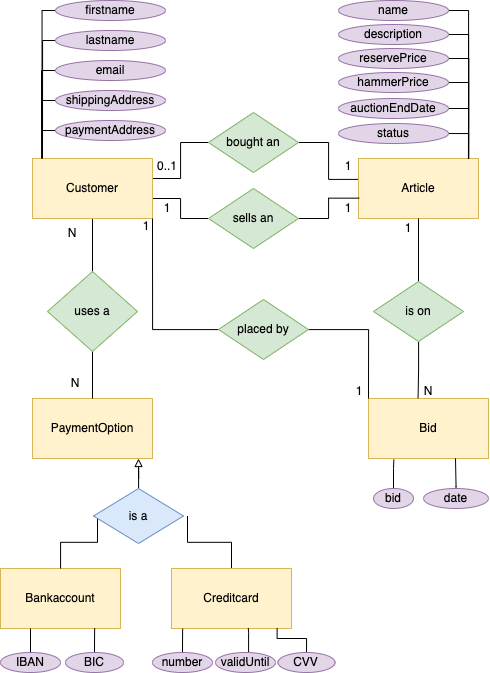

The diagram above was exported from draw.io. Its source (the exported page's mxGraphModel, read from the mxfile embedded in the PNG):
<mxGraphModel dx="2607" dy="1402" grid="1" gridSize="10" guides="1" tooltips="1" connect="1" arrows="1" fold="1" page="1" pageScale="1" pageWidth="827" pageHeight="1169" math="0" shadow="0">
  <root>
    <mxCell id="0" />
    <mxCell id="1" parent="0" />
    <mxCell id="Zv9Ke9vWLVVPkihrlGWe-13" value="" style="edgeStyle=orthogonalEdgeStyle;rounded=0;orthogonalLoop=1;jettySize=auto;html=1;endArrow=none;endFill=0;" edge="1" parent="1" source="Zv9Ke9vWLVVPkihrlGWe-1" target="Zv9Ke9vWLVVPkihrlGWe-12">
      <mxGeometry relative="1" as="geometry" />
    </mxCell>
    <mxCell id="Zv9Ke9vWLVVPkihrlGWe-43" style="edgeStyle=orthogonalEdgeStyle;rounded=0;orthogonalLoop=1;jettySize=auto;html=1;entryX=0;entryY=0.5;entryDx=0;entryDy=0;endArrow=none;endFill=0;" edge="1" parent="1" source="Zv9Ke9vWLVVPkihrlGWe-1" target="Zv9Ke9vWLVVPkihrlGWe-42">
      <mxGeometry relative="1" as="geometry">
        <Array as="points">
          <mxPoint x="442" y="220" />
          <mxPoint x="442" y="240" />
        </Array>
      </mxGeometry>
    </mxCell>
    <mxCell id="Zv9Ke9vWLVVPkihrlGWe-44" style="edgeStyle=orthogonalEdgeStyle;rounded=0;orthogonalLoop=1;jettySize=auto;html=1;entryX=0;entryY=0.5;entryDx=0;entryDy=0;endArrow=none;endFill=0;" edge="1" parent="1" source="Zv9Ke9vWLVVPkihrlGWe-1" target="Zv9Ke9vWLVVPkihrlGWe-41">
      <mxGeometry relative="1" as="geometry">
        <Array as="points">
          <mxPoint x="442" y="200" />
          <mxPoint x="442" y="164" />
        </Array>
      </mxGeometry>
    </mxCell>
    <mxCell id="Zv9Ke9vWLVVPkihrlGWe-1" value="Customer" style="rounded=0;whiteSpace=wrap;html=1;fillColor=#fff2cc;strokeColor=#d6b656;" vertex="1" parent="1">
      <mxGeometry x="294" y="180" width="120" height="60" as="geometry" />
    </mxCell>
    <mxCell id="Zv9Ke9vWLVVPkihrlGWe-2" value="PaymentOption" style="rounded=0;whiteSpace=wrap;html=1;fillColor=#fff2cc;strokeColor=#d6b656;" vertex="1" parent="1">
      <mxGeometry x="294" y="420" width="120" height="60" as="geometry" />
    </mxCell>
    <mxCell id="Zv9Ke9vWLVVPkihrlGWe-3" value="Article" style="rounded=0;whiteSpace=wrap;html=1;fillColor=#fff2cc;strokeColor=#d6b656;" vertex="1" parent="1">
      <mxGeometry x="620" y="180" width="120" height="60" as="geometry" />
    </mxCell>
    <mxCell id="Zv9Ke9vWLVVPkihrlGWe-4" value="Bid" style="rounded=0;whiteSpace=wrap;html=1;fillColor=#fff2cc;strokeColor=#d6b656;" vertex="1" parent="1">
      <mxGeometry x="630" y="420" width="120" height="60" as="geometry" />
    </mxCell>
    <mxCell id="Zv9Ke9vWLVVPkihrlGWe-5" value="Bankaccount" style="rounded=0;whiteSpace=wrap;html=1;fillColor=#fff2cc;strokeColor=#d6b656;" vertex="1" parent="1">
      <mxGeometry x="262" y="590" width="120" height="60" as="geometry" />
    </mxCell>
    <mxCell id="Zv9Ke9vWLVVPkihrlGWe-23" style="edgeStyle=orthogonalEdgeStyle;rounded=0;orthogonalLoop=1;jettySize=auto;html=1;entryX=1;entryY=0.5;entryDx=0;entryDy=0;endArrow=none;endFill=0;" edge="1" parent="1" source="Zv9Ke9vWLVVPkihrlGWe-6">
      <mxGeometry relative="1" as="geometry">
        <mxPoint x="449" y="537.5" as="targetPoint" />
      </mxGeometry>
    </mxCell>
    <mxCell id="Zv9Ke9vWLVVPkihrlGWe-6" value="Creditcard" style="rounded=0;whiteSpace=wrap;html=1;fillColor=#fff2cc;strokeColor=#d6b656;" vertex="1" parent="1">
      <mxGeometry x="433" y="590" width="120" height="60" as="geometry" />
    </mxCell>
    <mxCell id="Zv9Ke9vWLVVPkihrlGWe-97" style="edgeStyle=orthogonalEdgeStyle;rounded=0;orthogonalLoop=1;jettySize=auto;html=1;entryX=0.079;entryY=-0.006;entryDx=0;entryDy=0;entryPerimeter=0;endArrow=none;endFill=0;" edge="1" parent="1" source="Zv9Ke9vWLVVPkihrlGWe-7" target="Zv9Ke9vWLVVPkihrlGWe-1">
      <mxGeometry relative="1" as="geometry">
        <Array as="points">
          <mxPoint x="303" y="92" />
          <mxPoint x="303" y="141" />
          <mxPoint x="303" y="141" />
        </Array>
      </mxGeometry>
    </mxCell>
    <mxCell id="Zv9Ke9vWLVVPkihrlGWe-7" value="email" style="ellipse;whiteSpace=wrap;html=1;fillColor=#e1d5e7;strokeColor=#9673a6;" vertex="1" parent="1">
      <mxGeometry x="317" y="82" width="110" height="20" as="geometry" />
    </mxCell>
    <mxCell id="Zv9Ke9vWLVVPkihrlGWe-96" style="edgeStyle=orthogonalEdgeStyle;rounded=0;orthogonalLoop=1;jettySize=auto;html=1;entryX=0.079;entryY=-0.003;entryDx=0;entryDy=0;entryPerimeter=0;endArrow=none;endFill=0;" edge="1" parent="1" source="Zv9Ke9vWLVVPkihrlGWe-8" target="Zv9Ke9vWLVVPkihrlGWe-1">
      <mxGeometry relative="1" as="geometry">
        <Array as="points">
          <mxPoint x="304" y="122" />
        </Array>
      </mxGeometry>
    </mxCell>
    <mxCell id="Zv9Ke9vWLVVPkihrlGWe-8" value="shippingAddress" style="ellipse;whiteSpace=wrap;html=1;fillColor=#e1d5e7;strokeColor=#9673a6;" vertex="1" parent="1">
      <mxGeometry x="317" y="112" width="110" height="20" as="geometry" />
    </mxCell>
    <mxCell id="Zv9Ke9vWLVVPkihrlGWe-98" style="edgeStyle=orthogonalEdgeStyle;rounded=0;orthogonalLoop=1;jettySize=auto;html=1;endArrow=none;endFill=0;" edge="1" parent="1" source="Zv9Ke9vWLVVPkihrlGWe-9">
      <mxGeometry relative="1" as="geometry">
        <mxPoint x="304" y="180" as="targetPoint" />
        <Array as="points">
          <mxPoint x="304" y="62" />
        </Array>
      </mxGeometry>
    </mxCell>
    <mxCell id="Zv9Ke9vWLVVPkihrlGWe-9" value="lastname" style="ellipse;whiteSpace=wrap;html=1;fillColor=#e1d5e7;strokeColor=#9673a6;" vertex="1" parent="1">
      <mxGeometry x="317" y="52" width="110" height="20" as="geometry" />
    </mxCell>
    <mxCell id="Zv9Ke9vWLVVPkihrlGWe-99" style="edgeStyle=orthogonalEdgeStyle;rounded=0;orthogonalLoop=1;jettySize=auto;html=1;entryX=0.079;entryY=-0.007;entryDx=0;entryDy=0;entryPerimeter=0;endArrow=none;endFill=0;" edge="1" parent="1" source="Zv9Ke9vWLVVPkihrlGWe-10" target="Zv9Ke9vWLVVPkihrlGWe-1">
      <mxGeometry relative="1" as="geometry">
        <Array as="points">
          <mxPoint x="304" y="32" />
        </Array>
      </mxGeometry>
    </mxCell>
    <mxCell id="Zv9Ke9vWLVVPkihrlGWe-10" value="firstname" style="ellipse;whiteSpace=wrap;html=1;fillColor=#e1d5e7;strokeColor=#9673a6;" vertex="1" parent="1">
      <mxGeometry x="317" y="22" width="110" height="20" as="geometry" />
    </mxCell>
    <mxCell id="Zv9Ke9vWLVVPkihrlGWe-95" style="edgeStyle=orthogonalEdgeStyle;rounded=0;orthogonalLoop=1;jettySize=auto;html=1;entryX=0.08;entryY=-0.008;entryDx=0;entryDy=0;entryPerimeter=0;endArrow=none;endFill=0;" edge="1" parent="1" source="Zv9Ke9vWLVVPkihrlGWe-11" target="Zv9Ke9vWLVVPkihrlGWe-1">
      <mxGeometry relative="1" as="geometry">
        <Array as="points">
          <mxPoint x="304" y="152" />
        </Array>
      </mxGeometry>
    </mxCell>
    <mxCell id="Zv9Ke9vWLVVPkihrlGWe-11" value="paymentAddress" style="ellipse;whiteSpace=wrap;html=1;fillColor=#e1d5e7;strokeColor=#9673a6;" vertex="1" parent="1">
      <mxGeometry x="317" y="142" width="110" height="20" as="geometry" />
    </mxCell>
    <mxCell id="Zv9Ke9vWLVVPkihrlGWe-14" style="edgeStyle=orthogonalEdgeStyle;rounded=0;orthogonalLoop=1;jettySize=auto;html=1;entryX=0.5;entryY=0;entryDx=0;entryDy=0;endArrow=none;endFill=0;" edge="1" parent="1" source="Zv9Ke9vWLVVPkihrlGWe-12" target="Zv9Ke9vWLVVPkihrlGWe-2">
      <mxGeometry relative="1" as="geometry" />
    </mxCell>
    <mxCell id="Zv9Ke9vWLVVPkihrlGWe-12" value="uses a" style="rhombus;whiteSpace=wrap;html=1;fillColor=#d5e8d4;strokeColor=#82b366;rounded=0;" vertex="1" parent="1">
      <mxGeometry x="309" y="293" width="90" height="80" as="geometry" />
    </mxCell>
    <mxCell id="Zv9Ke9vWLVVPkihrlGWe-15" value="N" style="text;html=1;strokeColor=none;fillColor=none;align=center;verticalAlign=middle;whiteSpace=wrap;rounded=0;" vertex="1" parent="1">
      <mxGeometry x="304" y="240" width="60" height="30" as="geometry" />
    </mxCell>
    <mxCell id="Zv9Ke9vWLVVPkihrlGWe-16" value="N" style="text;html=1;strokeColor=none;fillColor=none;align=center;verticalAlign=middle;whiteSpace=wrap;rounded=0;" vertex="1" parent="1">
      <mxGeometry x="307" y="390" width="60" height="30" as="geometry" />
    </mxCell>
    <mxCell id="Zv9Ke9vWLVVPkihrlGWe-22" value="" style="edgeStyle=orthogonalEdgeStyle;rounded=0;orthogonalLoop=1;jettySize=auto;html=1;entryX=0;entryY=0.5;entryDx=0;entryDy=0;endArrow=none;endFill=0;" edge="1" parent="1" source="Zv9Ke9vWLVVPkihrlGWe-5">
      <mxGeometry relative="1" as="geometry">
        <mxPoint x="300" y="590" as="sourcePoint" />
        <mxPoint x="359" y="537.5" as="targetPoint" />
      </mxGeometry>
    </mxCell>
    <mxCell id="Zv9Ke9vWLVVPkihrlGWe-24" style="edgeStyle=orthogonalEdgeStyle;rounded=0;orthogonalLoop=1;jettySize=auto;html=1;entryX=0.5;entryY=1;entryDx=0;entryDy=0;endArrow=block;endFill=0;" edge="1" parent="1" source="Zv9Ke9vWLVVPkihrlGWe-20">
      <mxGeometry relative="1" as="geometry">
        <mxPoint x="400" y="480" as="targetPoint" />
      </mxGeometry>
    </mxCell>
    <mxCell id="Zv9Ke9vWLVVPkihrlGWe-20" value="is a" style="rhombus;whiteSpace=wrap;html=1;fillColor=#dae8fc;strokeColor=#6c8ebf;rounded=0;" vertex="1" parent="1">
      <mxGeometry x="355" y="510" width="90" height="55" as="geometry" />
    </mxCell>
    <mxCell id="Zv9Ke9vWLVVPkihrlGWe-89" style="edgeStyle=orthogonalEdgeStyle;rounded=0;orthogonalLoop=1;jettySize=auto;html=1;endArrow=none;endFill=0;entryX=0.916;entryY=0.006;entryDx=0;entryDy=0;entryPerimeter=0;exitX=1;exitY=0.5;exitDx=0;exitDy=0;" edge="1" parent="1" source="Zv9Ke9vWLVVPkihrlGWe-34" target="Zv9Ke9vWLVVPkihrlGWe-3">
      <mxGeometry relative="1" as="geometry" />
    </mxCell>
    <mxCell id="Zv9Ke9vWLVVPkihrlGWe-34" value="name" style="ellipse;whiteSpace=wrap;html=1;fillColor=#e1d5e7;strokeColor=#9673a6;" vertex="1" parent="1">
      <mxGeometry x="600" y="22" width="110" height="20" as="geometry" />
    </mxCell>
    <mxCell id="Zv9Ke9vWLVVPkihrlGWe-88" style="edgeStyle=orthogonalEdgeStyle;rounded=0;orthogonalLoop=1;jettySize=auto;html=1;exitX=1;exitY=0.5;exitDx=0;exitDy=0;endArrow=none;endFill=0;" edge="1" parent="1" source="Zv9Ke9vWLVVPkihrlGWe-36">
      <mxGeometry relative="1" as="geometry">
        <mxPoint x="730" y="180" as="targetPoint" />
      </mxGeometry>
    </mxCell>
    <mxCell id="Zv9Ke9vWLVVPkihrlGWe-36" value="description" style="ellipse;whiteSpace=wrap;html=1;fillColor=#e1d5e7;strokeColor=#9673a6;" vertex="1" parent="1">
      <mxGeometry x="600" y="46" width="110" height="20" as="geometry" />
    </mxCell>
    <mxCell id="Zv9Ke9vWLVVPkihrlGWe-87" style="edgeStyle=orthogonalEdgeStyle;rounded=0;orthogonalLoop=1;jettySize=auto;html=1;entryX=0.919;entryY=0.006;entryDx=0;entryDy=0;entryPerimeter=0;endArrow=none;endFill=0;exitX=1;exitY=0.5;exitDx=0;exitDy=0;" edge="1" parent="1" source="Zv9Ke9vWLVVPkihrlGWe-37" target="Zv9Ke9vWLVVPkihrlGWe-3">
      <mxGeometry relative="1" as="geometry" />
    </mxCell>
    <mxCell id="Zv9Ke9vWLVVPkihrlGWe-37" value="reservePrice" style="ellipse;whiteSpace=wrap;html=1;fillColor=#e1d5e7;strokeColor=#9673a6;" vertex="1" parent="1">
      <mxGeometry x="600" y="70" width="110" height="20" as="geometry" />
    </mxCell>
    <mxCell id="Zv9Ke9vWLVVPkihrlGWe-86" style="edgeStyle=orthogonalEdgeStyle;rounded=0;orthogonalLoop=1;jettySize=auto;html=1;endArrow=none;endFill=0;" edge="1" parent="1" source="Zv9Ke9vWLVVPkihrlGWe-38">
      <mxGeometry relative="1" as="geometry">
        <mxPoint x="730" y="180" as="targetPoint" />
      </mxGeometry>
    </mxCell>
    <mxCell id="Zv9Ke9vWLVVPkihrlGWe-38" value="hammerPrice" style="ellipse;whiteSpace=wrap;html=1;fillColor=#e1d5e7;strokeColor=#9673a6;" vertex="1" parent="1">
      <mxGeometry x="600" y="94" width="110" height="20" as="geometry" />
    </mxCell>
    <mxCell id="Zv9Ke9vWLVVPkihrlGWe-85" style="edgeStyle=orthogonalEdgeStyle;rounded=0;orthogonalLoop=1;jettySize=auto;html=1;endArrow=none;endFill=0;" edge="1" parent="1" source="Zv9Ke9vWLVVPkihrlGWe-39">
      <mxGeometry relative="1" as="geometry">
        <mxPoint x="730" y="180" as="targetPoint" />
      </mxGeometry>
    </mxCell>
    <mxCell id="Zv9Ke9vWLVVPkihrlGWe-39" value="auctionEndDate" style="ellipse;whiteSpace=wrap;html=1;fillColor=#e1d5e7;strokeColor=#9673a6;" vertex="1" parent="1">
      <mxGeometry x="600" y="120" width="110" height="20" as="geometry" />
    </mxCell>
    <mxCell id="Zv9Ke9vWLVVPkihrlGWe-45" style="edgeStyle=orthogonalEdgeStyle;rounded=0;orthogonalLoop=1;jettySize=auto;html=1;entryX=-0.004;entryY=0.348;entryDx=0;entryDy=0;entryPerimeter=0;endArrow=none;endFill=0;" edge="1" parent="1" source="Zv9Ke9vWLVVPkihrlGWe-41" target="Zv9Ke9vWLVVPkihrlGWe-3">
      <mxGeometry relative="1" as="geometry" />
    </mxCell>
    <mxCell id="Zv9Ke9vWLVVPkihrlGWe-41" value="bought an" style="rhombus;whiteSpace=wrap;html=1;fillColor=#d5e8d4;strokeColor=#82b366;rounded=0;" vertex="1" parent="1">
      <mxGeometry x="470" y="134" width="90" height="60" as="geometry" />
    </mxCell>
    <mxCell id="Zv9Ke9vWLVVPkihrlGWe-46" style="edgeStyle=orthogonalEdgeStyle;rounded=0;orthogonalLoop=1;jettySize=auto;html=1;entryX=0.006;entryY=0.661;entryDx=0;entryDy=0;entryPerimeter=0;endArrow=none;endFill=0;" edge="1" parent="1" source="Zv9Ke9vWLVVPkihrlGWe-42" target="Zv9Ke9vWLVVPkihrlGWe-3">
      <mxGeometry relative="1" as="geometry" />
    </mxCell>
    <mxCell id="Zv9Ke9vWLVVPkihrlGWe-42" value="sells an" style="rhombus;whiteSpace=wrap;html=1;fillColor=#d5e8d4;strokeColor=#82b366;rounded=0;" vertex="1" parent="1">
      <mxGeometry x="470" y="210" width="90" height="60" as="geometry" />
    </mxCell>
    <mxCell id="Zv9Ke9vWLVVPkihrlGWe-83" style="edgeStyle=orthogonalEdgeStyle;rounded=0;orthogonalLoop=1;jettySize=auto;html=1;endArrow=none;endFill=0;exitX=1;exitY=0.5;exitDx=0;exitDy=0;" edge="1" parent="1" source="Zv9Ke9vWLVVPkihrlGWe-48">
      <mxGeometry relative="1" as="geometry">
        <mxPoint x="730" y="180" as="targetPoint" />
        <Array as="points">
          <mxPoint x="730" y="155" />
        </Array>
      </mxGeometry>
    </mxCell>
    <mxCell id="Zv9Ke9vWLVVPkihrlGWe-48" value="status" style="ellipse;whiteSpace=wrap;html=1;fillColor=#e1d5e7;strokeColor=#9673a6;" vertex="1" parent="1">
      <mxGeometry x="600" y="145" width="110" height="20" as="geometry" />
    </mxCell>
    <mxCell id="Zv9Ke9vWLVVPkihrlGWe-55" value="0..1" style="text;html=1;strokeColor=none;fillColor=none;align=center;verticalAlign=middle;whiteSpace=wrap;rounded=0;" vertex="1" parent="1">
      <mxGeometry x="399" y="173" width="60" height="30" as="geometry" />
    </mxCell>
    <mxCell id="Zv9Ke9vWLVVPkihrlGWe-56" value="1" style="text;html=1;strokeColor=none;fillColor=none;align=center;verticalAlign=middle;whiteSpace=wrap;rounded=0;" vertex="1" parent="1">
      <mxGeometry x="580" y="173" width="60" height="30" as="geometry" />
    </mxCell>
    <mxCell id="Zv9Ke9vWLVVPkihrlGWe-57" value="1" style="text;html=1;strokeColor=none;fillColor=none;align=center;verticalAlign=middle;whiteSpace=wrap;rounded=0;" vertex="1" parent="1">
      <mxGeometry x="399" y="215" width="60" height="30" as="geometry" />
    </mxCell>
    <mxCell id="Zv9Ke9vWLVVPkihrlGWe-60" value="1" style="text;html=1;strokeColor=none;fillColor=none;align=center;verticalAlign=middle;whiteSpace=wrap;rounded=0;" vertex="1" parent="1">
      <mxGeometry x="580" y="215" width="60" height="30" as="geometry" />
    </mxCell>
    <mxCell id="Zv9Ke9vWLVVPkihrlGWe-66" style="edgeStyle=orthogonalEdgeStyle;rounded=0;orthogonalLoop=1;jettySize=auto;html=1;endArrow=none;endFill=0;entryX=0.211;entryY=1.019;entryDx=0;entryDy=0;entryPerimeter=0;" edge="1" parent="1" source="Zv9Ke9vWLVVPkihrlGWe-61" target="Zv9Ke9vWLVVPkihrlGWe-4">
      <mxGeometry relative="1" as="geometry">
        <mxPoint x="750" y="438" as="targetPoint" />
        <Array as="points">
          <mxPoint x="655" y="490" />
          <mxPoint x="655" y="490" />
        </Array>
      </mxGeometry>
    </mxCell>
    <mxCell id="Zv9Ke9vWLVVPkihrlGWe-61" value="bid" style="ellipse;whiteSpace=wrap;html=1;fillColor=#e1d5e7;strokeColor=#9673a6;" vertex="1" parent="1">
      <mxGeometry x="635" y="510" width="40" height="20" as="geometry" />
    </mxCell>
    <mxCell id="Zv9Ke9vWLVVPkihrlGWe-67" style="edgeStyle=orthogonalEdgeStyle;rounded=0;orthogonalLoop=1;jettySize=auto;html=1;endArrow=none;endFill=0;entryX=0.729;entryY=0.999;entryDx=0;entryDy=0;entryPerimeter=0;" edge="1" parent="1" source="Zv9Ke9vWLVVPkihrlGWe-62" target="Zv9Ke9vWLVVPkihrlGWe-4">
      <mxGeometry relative="1" as="geometry">
        <Array as="points">
          <mxPoint x="717" y="508" />
          <mxPoint x="717" y="508" />
          <mxPoint x="717" y="480" />
        </Array>
      </mxGeometry>
    </mxCell>
    <mxCell id="Zv9Ke9vWLVVPkihrlGWe-62" value="date" style="ellipse;whiteSpace=wrap;html=1;fillColor=#e1d5e7;strokeColor=#9673a6;" vertex="1" parent="1">
      <mxGeometry x="685" y="510" width="65" height="20" as="geometry" />
    </mxCell>
    <mxCell id="Zv9Ke9vWLVVPkihrlGWe-69" style="edgeStyle=orthogonalEdgeStyle;rounded=0;orthogonalLoop=1;jettySize=auto;html=1;entryX=0.413;entryY=-0.005;entryDx=0;entryDy=0;entryPerimeter=0;endArrow=none;endFill=0;" edge="1" parent="1" source="Zv9Ke9vWLVVPkihrlGWe-68" target="Zv9Ke9vWLVVPkihrlGWe-4">
      <mxGeometry relative="1" as="geometry" />
    </mxCell>
    <mxCell id="Zv9Ke9vWLVVPkihrlGWe-70" style="edgeStyle=orthogonalEdgeStyle;rounded=0;orthogonalLoop=1;jettySize=auto;html=1;entryX=0.5;entryY=1;entryDx=0;entryDy=0;endArrow=none;endFill=0;" edge="1" parent="1" source="Zv9Ke9vWLVVPkihrlGWe-68" target="Zv9Ke9vWLVVPkihrlGWe-3">
      <mxGeometry relative="1" as="geometry" />
    </mxCell>
    <mxCell id="Zv9Ke9vWLVVPkihrlGWe-68" value="is on" style="rhombus;whiteSpace=wrap;html=1;fillColor=#d5e8d4;strokeColor=#82b366;rounded=0;" vertex="1" parent="1">
      <mxGeometry x="635" y="303" width="90" height="60" as="geometry" />
    </mxCell>
    <mxCell id="Zv9Ke9vWLVVPkihrlGWe-71" value="1" style="text;html=1;strokeColor=none;fillColor=none;align=center;verticalAlign=middle;whiteSpace=wrap;rounded=0;" vertex="1" parent="1">
      <mxGeometry x="640" y="235" width="60" height="30" as="geometry" />
    </mxCell>
    <mxCell id="Zv9Ke9vWLVVPkihrlGWe-72" value="N" style="text;html=1;strokeColor=none;fillColor=none;align=center;verticalAlign=middle;whiteSpace=wrap;rounded=0;" vertex="1" parent="1">
      <mxGeometry x="660" y="398" width="60" height="30" as="geometry" />
    </mxCell>
    <mxCell id="Zv9Ke9vWLVVPkihrlGWe-74" style="edgeStyle=orthogonalEdgeStyle;rounded=0;orthogonalLoop=1;jettySize=auto;html=1;entryX=0;entryY=0;entryDx=0;entryDy=0;endArrow=none;endFill=0;" edge="1" parent="1" source="Zv9Ke9vWLVVPkihrlGWe-73" target="Zv9Ke9vWLVVPkihrlGWe-4">
      <mxGeometry relative="1" as="geometry" />
    </mxCell>
    <mxCell id="Zv9Ke9vWLVVPkihrlGWe-75" style="edgeStyle=orthogonalEdgeStyle;rounded=0;orthogonalLoop=1;jettySize=auto;html=1;entryX=1;entryY=1;entryDx=0;entryDy=0;endArrow=none;endFill=0;" edge="1" parent="1" source="Zv9Ke9vWLVVPkihrlGWe-73" target="Zv9Ke9vWLVVPkihrlGWe-1">
      <mxGeometry relative="1" as="geometry" />
    </mxCell>
    <mxCell id="Zv9Ke9vWLVVPkihrlGWe-73" value="placed by" style="rhombus;whiteSpace=wrap;html=1;fillColor=#d5e8d4;strokeColor=#82b366;rounded=0;" vertex="1" parent="1">
      <mxGeometry x="480" y="321" width="90" height="60" as="geometry" />
    </mxCell>
    <mxCell id="Zv9Ke9vWLVVPkihrlGWe-76" value="1" style="text;html=1;strokeColor=none;fillColor=none;align=center;verticalAlign=middle;whiteSpace=wrap;rounded=0;" vertex="1" parent="1">
      <mxGeometry x="378" y="233" width="60" height="30" as="geometry" />
    </mxCell>
    <mxCell id="Zv9Ke9vWLVVPkihrlGWe-77" value="1" style="text;html=1;strokeColor=none;fillColor=none;align=center;verticalAlign=middle;whiteSpace=wrap;rounded=0;" vertex="1" parent="1">
      <mxGeometry x="591" y="398" width="60" height="30" as="geometry" />
    </mxCell>
    <mxCell id="Zv9Ke9vWLVVPkihrlGWe-80" style="edgeStyle=orthogonalEdgeStyle;rounded=0;orthogonalLoop=1;jettySize=auto;html=1;entryX=0.25;entryY=1;entryDx=0;entryDy=0;endArrow=none;endFill=0;" edge="1" parent="1" source="Zv9Ke9vWLVVPkihrlGWe-78" target="Zv9Ke9vWLVVPkihrlGWe-5">
      <mxGeometry relative="1" as="geometry">
        <Array as="points">
          <mxPoint x="292" y="680" />
          <mxPoint x="292" y="680" />
        </Array>
      </mxGeometry>
    </mxCell>
    <mxCell id="Zv9Ke9vWLVVPkihrlGWe-78" value="IBAN" style="ellipse;whiteSpace=wrap;html=1;fillColor=#e1d5e7;strokeColor=#9673a6;" vertex="1" parent="1">
      <mxGeometry x="262" y="674" width="60" height="20" as="geometry" />
    </mxCell>
    <mxCell id="Zv9Ke9vWLVVPkihrlGWe-81" style="edgeStyle=orthogonalEdgeStyle;rounded=0;orthogonalLoop=1;jettySize=auto;html=1;endArrow=none;endFill=0;entryX=0.785;entryY=0.996;entryDx=0;entryDy=0;entryPerimeter=0;" edge="1" parent="1" source="Zv9Ke9vWLVVPkihrlGWe-79" target="Zv9Ke9vWLVVPkihrlGWe-5">
      <mxGeometry relative="1" as="geometry" />
    </mxCell>
    <mxCell id="Zv9Ke9vWLVVPkihrlGWe-79" value="BIC" style="ellipse;whiteSpace=wrap;html=1;fillColor=#e1d5e7;strokeColor=#9673a6;" vertex="1" parent="1">
      <mxGeometry x="327" y="674" width="58" height="20" as="geometry" />
    </mxCell>
    <mxCell id="Zv9Ke9vWLVVPkihrlGWe-92" style="edgeStyle=orthogonalEdgeStyle;rounded=0;orthogonalLoop=1;jettySize=auto;html=1;entryX=0.093;entryY=1.004;entryDx=0;entryDy=0;entryPerimeter=0;endArrow=none;endFill=0;" edge="1" parent="1" source="Zv9Ke9vWLVVPkihrlGWe-82" target="Zv9Ke9vWLVVPkihrlGWe-6">
      <mxGeometry relative="1" as="geometry" />
    </mxCell>
    <mxCell id="Zv9Ke9vWLVVPkihrlGWe-82" value="number" style="ellipse;whiteSpace=wrap;html=1;fillColor=#e1d5e7;strokeColor=#9673a6;" vertex="1" parent="1">
      <mxGeometry x="414" y="674" width="60" height="20" as="geometry" />
    </mxCell>
    <mxCell id="Zv9Ke9vWLVVPkihrlGWe-93" style="edgeStyle=orthogonalEdgeStyle;rounded=0;orthogonalLoop=1;jettySize=auto;html=1;entryX=0.64;entryY=0.994;entryDx=0;entryDy=0;endArrow=none;endFill=0;entryPerimeter=0;" edge="1" parent="1" source="Zv9Ke9vWLVVPkihrlGWe-90" target="Zv9Ke9vWLVVPkihrlGWe-6">
      <mxGeometry relative="1" as="geometry">
        <Array as="points">
          <mxPoint x="510" y="654" />
          <mxPoint x="510" y="654" />
        </Array>
      </mxGeometry>
    </mxCell>
    <mxCell id="Zv9Ke9vWLVVPkihrlGWe-90" value="validUntil" style="ellipse;whiteSpace=wrap;html=1;fillColor=#e1d5e7;strokeColor=#9673a6;" vertex="1" parent="1">
      <mxGeometry x="477" y="674" width="60" height="20" as="geometry" />
    </mxCell>
    <mxCell id="Zv9Ke9vWLVVPkihrlGWe-94" style="edgeStyle=orthogonalEdgeStyle;rounded=0;orthogonalLoop=1;jettySize=auto;html=1;entryX=0.88;entryY=0.992;entryDx=0;entryDy=0;entryPerimeter=0;endArrow=none;endFill=0;" edge="1" parent="1" source="Zv9Ke9vWLVVPkihrlGWe-91" target="Zv9Ke9vWLVVPkihrlGWe-6">
      <mxGeometry relative="1" as="geometry">
        <Array as="points">
          <mxPoint x="568" y="660" />
          <mxPoint x="539" y="660" />
        </Array>
      </mxGeometry>
    </mxCell>
    <mxCell id="Zv9Ke9vWLVVPkihrlGWe-91" value="CVV" style="ellipse;whiteSpace=wrap;html=1;fillColor=#e1d5e7;strokeColor=#9673a6;" vertex="1" parent="1">
      <mxGeometry x="539.5" y="674" width="57" height="20" as="geometry" />
    </mxCell>
  </root>
</mxGraphModel>